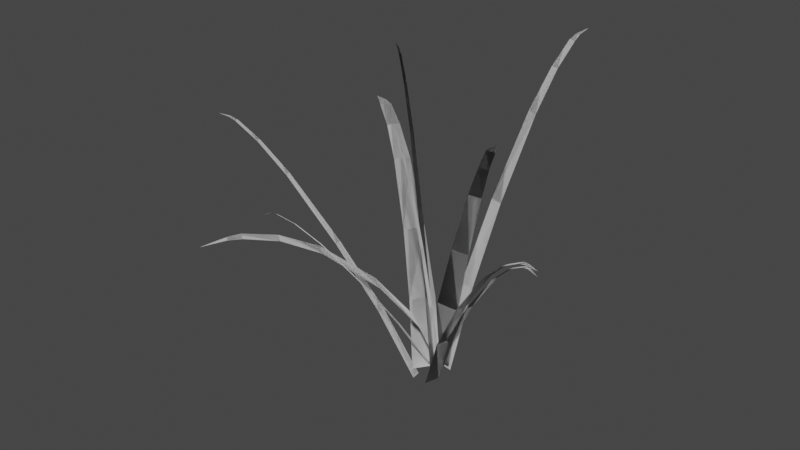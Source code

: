 # Source: grass.blend  (saved by Blender 3.5.10; exported with 4.5.12 LTS)
import bpy
from mathutils import Matrix  # noqa: F401  (used for matrix-valued properties, if any)

bpy.ops.wm.read_factory_settings(use_empty=True)
scene = bpy.context.scene
scene.name = 'Scene'

# ---- collections
col_collection = bpy.data.collections.new('Collection'); scene.collection.children.link(col_collection)

# ---- materials (node trees are filled in below, after node groups)
mat_material_002 = bpy.data.materials.new('Material.002')
mat_material_002.use_transparent_shadow = False
mat_material_001 = bpy.data.materials.new('Material.001')
mat_material_001.use_transparent_shadow = False

# ---- material node trees
mat_material_002.use_nodes = True; mat_material_002.node_tree.nodes.clear()
_N = mat_material_002.node_tree.nodes; _L = mat_material_002.node_tree.links
n0 = _N.new('ShaderNodeBsdfPrincipled'); n0.name = 'Principled BSDF'; n0.location = (10, 300)
n0.distribution = 'GGX'
n0.subsurface_method = 'RANDOM_WALK_SKIN'
n0.inputs[3].default_value = 1.45
n0.inputs[27].default_value = (0.0, 0.0, 0.0, 1.0)
n0.inputs[28].default_value = 1.0
n1 = _N.new('ShaderNodeOutputMaterial'); n1.name = 'Material Output'; n1.location = (300, 300)
_L.new(n0.outputs[0], n1.inputs[0])
n1.is_active_output = True
mat_material_001.use_nodes = True; mat_material_001.node_tree.nodes.clear()
_N = mat_material_001.node_tree.nodes; _L = mat_material_001.node_tree.links
n0 = _N.new('ShaderNodeBsdfPrincipled'); n0.name = 'Principled BSDF'; n0.location = (10, 300)
n0.distribution = 'GGX'
n0.subsurface_method = 'RANDOM_WALK_SKIN'
n0.inputs[3].default_value = 1.45
n0.inputs[27].default_value = (0.0, 0.0, 0.0, 1.0)
n0.inputs[28].default_value = 1.0
n1 = _N.new('ShaderNodeOutputMaterial'); n1.name = 'Material Output'; n1.location = (300, 300)
_L.new(n0.outputs[0], n1.inputs[0])
n1.is_active_output = True

# ---- world
world_world = bpy.data.worlds.new('World'); scene.world = world_world
world_world.use_nodes = True; world_world.node_tree.nodes.clear()
_N = world_world.node_tree.nodes; _L = world_world.node_tree.links
n0 = _N.new('ShaderNodeOutputWorld'); n0.name = 'World Output'; n0.location = (300, 300)
n1 = _N.new('ShaderNodeBackground'); n1.name = 'Background'; n1.location = (10, 300)
n1.inputs[0].default_value = (0.05088, 0.05088, 0.05088, 1.0)
_L.new(n1.outputs[0], n0.inputs[0])
n0.is_active_output = True
world_world.color = (0.0, 0.0, 0.0)
world_world.use_sun_shadow = False
world_world.sun_shadow_jitter_overblur = 0.0

# ---- meshes
me_plane_010 = bpy.data.meshes.new('Plane.010')
me_plane_010.from_pydata([(0.931, -0.3208, 1.344), (0.8328, -0.3075, 1.346), (0.8405, -0.2804, 1.346), (0.7918, -0.2584, 1.333), (0.6579, -0.2168, 1.252), (0.7798, -0.3007, 1.333), (0.644, -0.2659, 1.252), (0.4858, -0.2277, 1.096), (0.2539, -0.1719, 0.7579), (0.5032, -0.1664, 1.096), (0.2765, -0.09265, 0.7578), (0.1021, -0.03373, 0.4019), (-0.01209, 0.002454, 0.02561), (0.07444, -0.1311, 0.402), (-0.0419, -0.1025, 0.02571), (1.104, -0.6057, 1.499), (-0.1001, 0.07327, -0.004899), (-0.07464, 0.1284, 0.0008254), (0.3711, -0.224, 0.8408), (0.3904, -0.1824, 0.8451), (0.6808, -0.3623, 1.231), (0.6659, -0.3946, 1.228), (0.855, -0.4649, 1.406), (0.843, -0.4907, 1.403), (0.9889, -0.5383, 1.495), (0.9787, -0.5605, 1.492), (1.032, -0.5643, 1.507), (1.026, -0.5786, 1.505), (0.1132, -0.0681, 0.4312), (0.1368, -0.01698, 0.4365), (-0.1471, 0.79, 1.471), (-0.1774, 0.7513, 1.453), (-0.1233, 0.7455, 1.457), (-0.1092, 0.7189, 1.438), (-0.1025, 0.6431, 1.337), (-0.1936, 0.7279, 1.431), (-0.2005, 0.6536, 1.33), (-0.2095, 0.5565, 1.155), (-0.2168, 0.3937, 0.7964), (-0.0871, 0.5434, 1.165), (-0.05864, 0.3767, 0.8089), (-0.02741, 0.2302, 0.4466), (-0.003425, 0.1084, 0.07588), (-0.2216, 0.251, 0.4313), (-0.2129, 0.1308, 0.05935), (0.007941, -0.5198, 2.04), (0.004131, -0.4748, 2.011), (-0.003649, -0.4762, 2.011), (-0.01002, -0.4514, 1.979), (-0.02222, -0.3797, 1.832), (0.002119, -0.4491, 1.979), (-0.008113, -0.3771, 1.833), (-0.01953, -0.2871, 1.587), (-0.03654, -0.144, 1.089), (-0.03715, -0.2903, 1.587), (-0.05931, -0.1481, 1.089), (-0.07725, -0.02878, 0.5862), (-0.08871, 0.06385, 0.07876), (-0.0493, -0.02368, 0.5865), (-0.05857, 0.06934, 0.07915), (0.2093, 1.275, 2.239), (0.2066, 1.178, 2.219), (0.1783, 1.183, 2.22), (0.16, 1.131, 2.19), (0.1245, 0.9875, 2.033), (0.2041, 1.124, 2.187), (0.1757, 0.9789, 2.031), (0.1393, 0.804, 1.756), (0.07572, 0.5364, 1.184), (0.07534, 0.8147, 1.759), (-0.006944, 0.5502, 1.188), (-0.08142, 0.3368, 0.6038), (-0.1412, 0.1826, 0.002718), (0.02005, 0.3198, 0.5988), (-0.03177, 0.1643, -0.002718), (-1.748, -0.2831, 1.618), (-1.614, -0.2949, 1.635), (-1.616, -0.3076, 1.632), (-1.542, -0.3166, 1.622), (-1.337, -0.3174, 1.531), (-1.54, -0.2968, 1.627), (-1.335, -0.2943, 1.537), (-1.087, -0.2712, 1.353), (-0.7055, -0.202, 0.9364), (-1.09, -0.3, 1.346), (-0.7095, -0.2393, 0.927), (-0.3999, -0.1634, 0.4779), (-0.174, -0.06713, -0.006219), (-0.395, -0.1177, 0.4894), (-0.1687, -0.01786, 0.006219), (-0.1924, -1.345, 1.736), (-0.1881, -1.288, 1.727), (-0.1954, -1.288, 1.727), (-0.1963, -1.25, 1.706), (-0.1917, -1.118, 1.594), (-0.185, -1.25, 1.707), (-0.1785, -1.118, 1.595), (-0.1672, -0.929, 1.394), (-0.1445, -0.5842, 0.9702), (-0.1836, -0.9289, 1.393), (-0.1658, -0.5841, 0.9693), (-0.1475, -0.2606, 0.5311), (-0.1272, 0.03777, 0.07654), (-0.1214, -0.2607, 0.5322), (-0.09912, 0.03762, 0.07776), (-0.6438, 0.3077, 2.206), (-0.6034, 0.2824, 2.173), (-0.5987, 0.2924, 2.173), (-0.573, 0.2836, 2.136), (-0.5032, 0.2517, 1.971), (-0.5804, 0.268, 2.136), (-0.5117, 0.2337, 1.971), (-0.4266, 0.1901, 1.694), (-0.2911, 0.1208, 1.134), (-0.4159, 0.2126, 1.694), (-0.2773, 0.15, 1.134), (-0.1608, 0.09784, 0.5695), (-0.07135, 0.05611, -3.82e-05), (-0.1778, 0.06204, 0.5696), (-0.08962, 0.01749, 3.819e-05), (-0.963, -1.183, 1.205), (-0.8827, -1.031, 1.242), (-0.843, -1.06, 1.243), (-0.7789, -0.9957, 1.248), (-0.6374, -0.8132, 1.207), (-0.8408, -0.9505, 1.247), (-0.7093, -0.7606, 1.206), (-0.5645, -0.5453, 1.09), (-0.3611, -0.2432, 0.7963), (-0.4748, -0.6109, 1.091), (-0.2451, -0.328, 0.7974), (-0.07228, -0.1233, 0.4643), (0.02598, -0.005254, 0.08521), (-0.2146, -0.01921, 0.4631), (-0.1276, 0.107, 0.08385), (-1.22, 0.7809, 1.567), (-1.101, 0.7446, 1.575), (-1.127, 0.6984, 1.58), (-1.077, 0.6519, 1.57), (-0.9285, 0.5516, 1.483), (-1.036, 0.7239, 1.564), (-0.8808, 0.6353, 1.476), (-0.6981, 0.5292, 1.3), (-0.4298, 0.3612, 0.9087), (-0.7577, 0.4246, 1.31), (-0.5068, 0.226, 0.921), (-0.3146, 0.05846, 0.5069), (-0.1865, -0.06357, 0.06206), (-0.2201, 0.2244, 0.4918), (-0.08462, 0.1154, 0.04579), (0.931, -0.3208, 1.344), (0.8328, -0.3075, 1.346), (0.8405, -0.2804, 1.346), (0.7918, -0.2584, 1.333), (0.6579, -0.2168, 1.252), (0.7798, -0.3007, 1.333), (0.644, -0.2659, 1.252), (0.4858, -0.2277, 1.096), (0.2539, -0.1719, 0.7579), (0.5032, -0.1664, 1.096), (0.2765, -0.09265, 0.7578), (0.1021, -0.03373, 0.4019), (-0.01209, 0.002454, 0.02561), (0.07444, -0.1311, 0.402), (-0.0419, -0.1025, 0.02571), (1.104, -0.6057, 1.499), (-0.1001, 0.07327, -0.004899), (-0.07464, 0.1284, 0.0008254), (0.3711, -0.224, 0.8408), (0.3904, -0.1824, 0.8451), (0.6808, -0.3623, 1.231), (0.6659, -0.3946, 1.228), (0.855, -0.4649, 1.406), (0.843, -0.4907, 1.403), (0.9889, -0.5383, 1.495), (0.9787, -0.5605, 1.492), (1.032, -0.5643, 1.507), (1.026, -0.5786, 1.505), (0.1132, -0.0681, 0.4312), (0.1368, -0.01698, 0.4365), (-0.1471, 0.79, 1.471), (-0.1774, 0.7513, 1.453), (-0.1233, 0.7455, 1.457), (-0.1092, 0.7189, 1.438), (-0.1025, 0.6431, 1.337), (-0.1936, 0.7279, 1.431), (-0.2005, 0.6536, 1.33), (-0.2095, 0.5565, 1.155), (-0.2168, 0.3937, 0.7964), (-0.0871, 0.5434, 1.165), (-0.05864, 0.3767, 0.8089), (-0.02741, 0.2302, 0.4466), (-0.003425, 0.1084, 0.07588), (-0.2216, 0.251, 0.4313), (-0.2129, 0.1308, 0.05935), (0.007941, -0.5198, 2.04), (0.004131, -0.4748, 2.011), (-0.003649, -0.4762, 2.011), (-0.01002, -0.4514, 1.979), (-0.02222, -0.3797, 1.832), (0.002119, -0.4491, 1.979), (-0.008113, -0.3771, 1.833), (-0.01953, -0.2871, 1.587), (-0.03654, -0.144, 1.089), (-0.03715, -0.2903, 1.587), (-0.05931, -0.1481, 1.089), (-0.07725, -0.02878, 0.5862), (-0.08871, 0.06385, 0.07876), (-0.0493, -0.02368, 0.5865), (-0.05857, 0.06934, 0.07915), (0.2093, 1.275, 2.239), (0.2066, 1.178, 2.219), (0.1783, 1.183, 2.22), (0.16, 1.131, 2.19), (0.1245, 0.9875, 2.033), (0.2041, 1.124, 2.187), (0.1757, 0.9789, 2.031), (0.1393, 0.804, 1.756), (0.07572, 0.5364, 1.184), (0.07534, 0.8147, 1.759), (-0.006944, 0.5502, 1.188), (-0.08142, 0.3368, 0.6038), (-0.1412, 0.1826, 0.002718), (0.02005, 0.3198, 0.5988), (-0.03177, 0.1643, -0.002718), (-1.748, -0.2831, 1.618), (-1.614, -0.2949, 1.635), (-1.616, -0.3076, 1.632), (-1.542, -0.3166, 1.622), (-1.337, -0.3174, 1.531), (-1.54, -0.2968, 1.627), (-1.335, -0.2943, 1.537), (-1.087, -0.2712, 1.353), (-0.7055, -0.202, 0.9364), (-1.09, -0.3, 1.346), (-0.7095, -0.2393, 0.927), (-0.3999, -0.1634, 0.4779), (-0.174, -0.06713, -0.006219), (-0.395, -0.1177, 0.4894), (-0.1687, -0.01786, 0.006219), (-0.1924, -1.345, 1.736), (-0.1881, -1.288, 1.727), (-0.1954, -1.288, 1.727), (-0.1963, -1.25, 1.706), (-0.1917, -1.118, 1.594), (-0.185, -1.25, 1.707), (-0.1785, -1.118, 1.595), (-0.1672, -0.929, 1.394), (-0.1445, -0.5842, 0.9702), (-0.1836, -0.9289, 1.393), (-0.1658, -0.5841, 0.9693), (-0.1475, -0.2606, 0.5311), (-0.1272, 0.03777, 0.07654), (-0.1214, -0.2607, 0.5322), (-0.09912, 0.03762, 0.07776), (-0.6438, 0.3077, 2.206), (-0.6034, 0.2824, 2.173), (-0.5987, 0.2924, 2.173), (-0.573, 0.2836, 2.136), (-0.5032, 0.2517, 1.971), (-0.5804, 0.268, 2.136), (-0.5117, 0.2337, 1.971), (-0.4266, 0.1901, 1.694), (-0.2911, 0.1208, 1.134), (-0.4159, 0.2126, 1.694), (-0.2773, 0.15, 1.134), (-0.1608, 0.09784, 0.5695), (-0.07135, 0.05611, -3.82e-05), (-0.1778, 0.06204, 0.5696), (-0.08962, 0.01749, 3.819e-05), (-0.963, -1.183, 1.205), (-0.8827, -1.031, 1.242), (-0.843, -1.06, 1.243), (-0.7789, -0.9957, 1.248), (-0.6374, -0.8132, 1.207), (-0.8408, -0.9505, 1.247), (-0.7093, -0.7606, 1.206), (-0.5645, -0.5453, 1.09), (-0.3611, -0.2432, 0.7963), (-0.4748, -0.6109, 1.091), (-0.2451, -0.328, 0.7974), (-0.07228, -0.1233, 0.4643), (0.02598, -0.005254, 0.08521), (-0.2146, -0.01921, 0.4631), (-0.1276, 0.107, 0.08385), (-1.22, 0.7809, 1.567), (-1.101, 0.7446, 1.575), (-1.127, 0.6984, 1.58), (-1.077, 0.6519, 1.57), (-0.9285, 0.5516, 1.483), (-1.036, 0.7239, 1.564), (-0.8808, 0.6353, 1.476), (-0.6981, 0.5292, 1.3), (-0.4298, 0.3612, 0.9087), (-0.7577, 0.4246, 1.31), (-0.5068, 0.226, 0.921), (-0.3146, 0.05846, 0.5069), (-0.1865, -0.06357, 0.06206), (-0.2201, 0.2244, 0.4918), (-0.08462, 0.1154, 0.04579)], [], [(0, 1, 2), (1, 5, 3, 2), (5, 6, 4, 3), (6, 7, 9, 4), (7, 8, 10, 9), (8, 13, 11, 10), (13, 14, 12, 11), (28, 16, 17, 29), (21, 18, 19, 20), (23, 21, 20, 22), (25, 23, 22, 24), (27, 25, 24, 26), (15, 27, 26), (18, 28, 29, 19), (30, 31, 32), (31, 35, 33, 32), (35, 36, 34, 33), (36, 37, 39, 34), (37, 38, 40, 39), (38, 43, 41, 40), (43, 44, 42, 41), (45, 46, 47), (46, 50, 48, 47), (50, 51, 49, 48), (51, 52, 54, 49), (52, 53, 55, 54), (53, 58, 56, 55), (58, 59, 57, 56), (60, 61, 62), (61, 65, 63, 62), (65, 66, 64, 63), (66, 67, 69, 64), (67, 68, 70, 69), (68, 73, 71, 70), (73, 74, 72, 71), (75, 76, 77), (76, 80, 78, 77), (80, 81, 79, 78), (81, 82, 84, 79), (82, 83, 85, 84), (83, 88, 86, 85), (88, 89, 87, 86), (90, 91, 92), (91, 95, 93, 92), (95, 96, 94, 93), (96, 97, 99, 94), (97, 98, 100, 99), (98, 103, 101, 100), (103, 104, 102, 101), (105, 106, 107), (106, 110, 108, 107), (110, 111, 109, 108), (111, 112, 114, 109), (112, 113, 115, 114), (113, 118, 116, 115), (118, 119, 117, 116), (120, 121, 122), (121, 125, 123, 122), (125, 126, 124, 123), (126, 127, 129, 124), (127, 128, 130, 129), (128, 133, 131, 130), (133, 134, 132, 131), (135, 136, 137), (136, 140, 138, 137), (140, 141, 139, 138), (141, 142, 144, 139), (142, 143, 145, 144), (143, 148, 146, 145), (148, 149, 147, 146), (150, 152, 151), (151, 152, 153, 155), (155, 153, 154, 156), (156, 154, 159, 157), (157, 159, 160, 158), (158, 160, 161, 163), (163, 161, 162, 164), (178, 179, 167, 166), (171, 170, 169, 168), (173, 172, 170, 171), (175, 174, 172, 173), (177, 176, 174, 175), (165, 176, 177), (168, 169, 179, 178), (180, 182, 181), (181, 182, 183, 185), (185, 183, 184, 186), (186, 184, 189, 187), (187, 189, 190, 188), (188, 190, 191, 193), (193, 191, 192, 194), (195, 197, 196), (196, 197, 198, 200), (200, 198, 199, 201), (201, 199, 204, 202), (202, 204, 205, 203), (203, 205, 206, 208), (208, 206, 207, 209), (210, 212, 211), (211, 212, 213, 215), (215, 213, 214, 216), (216, 214, 219, 217), (217, 219, 220, 218), (218, 220, 221, 223), (223, 221, 222, 224), (225, 227, 226), (226, 227, 228, 230), (230, 228, 229, 231), (231, 229, 234, 232), (232, 234, 235, 233), (233, 235, 236, 238), (238, 236, 237, 239), (240, 242, 241), (241, 242, 243, 245), (245, 243, 244, 246), (246, 244, 249, 247), (247, 249, 250, 248), (248, 250, 251, 253), (253, 251, 252, 254), (255, 257, 256), (256, 257, 258, 260), (260, 258, 259, 261), (261, 259, 264, 262), (262, 264, 265, 263), (263, 265, 266, 268), (268, 266, 267, 269), (270, 272, 271), (271, 272, 273, 275), (275, 273, 274, 276), (276, 274, 279, 277), (277, 279, 280, 278), (278, 280, 281, 283), (283, 281, 282, 284), (285, 287, 286), (286, 287, 288, 290), (290, 288, 289, 291), (291, 289, 294, 292), (292, 294, 295, 293), (293, 295, 296, 298), (298, 296, 297, 299)])
me_plane_010.polygons.foreach_set('use_smooth', [True] * 140)
me_plane_010.polygons.foreach_set('material_index', [0, 0, 0, 0, 0, 0, 0, 0, 0, 0, 0, 0, 0, 0, 0, 0, 0, 0, 0, 0, 0, 0, 0, 0, 0, 0, 0, 0, 0, 0, 0, 0, 0, 0, 0, 0, 0, 0, 0, 0, 0, 0, 0, 0, 0, 0, 0, 0, 0, 0, 0, 0, 0, 0, 0, 0, 0, 0, 0, 0, 0, 0, 0, 0, 0, 0, 0, 0, 0, 0, 1, 1, 1, 1, 1, 1, 1, 1, 1, 1, 1, 1, 1, 1, 1, 1, 1, 1, 1, 1, 1, 1, 1, 1, 1, 1, 1, 1, 1, 1, 1, 1, 1, 1, 1, 1, 1, 1, 1, 1, 1, 1, 1, 1, 1, 1, 1, 1, 1, 1, 1, 1, 1, 1, 1, 1, 1, 1, 1, 1, 1, 1, 1, 1, 1, 1, 1, 1, 1, 1])
_uv = me_plane_010.uv_layers.new(name='UVMap')
_uv.uv.foreach_set('vector', [0.02498, 0.0, 0.03143, 0.02464, 0.01853, 0.02464, 0.03143, 0.02464, 0.03504, 0.04422, 0.01492, 0.04422, 0.01853, 0.02464, 0.03504, 0.04422, 0.03667, 0.1228, 0.01329, 0.1228, 0.01492, 0.04422, 0.03667, 0.1228, 0.03958, 0.2493, 0.01038, 0.2493, 0.01329, 0.1228, 0.03958, 0.2493, 0.04385, 0.5001, 0.006112, 0.5001, 0.01038, 0.2493, 0.04385, 0.5001, 0.04814, 0.7502, 0.001819, 0.7502, 0.006112, 0.5001, 0.04814, 0.7502, 0.04996, 1.0, 0.0, 1.0, 0.001819, 0.7502, 0.04814, 0.7502, 0.04996, 1.0, 0.0, 1.0, 0.001819, 0.7502, 0.03958, 0.2493, 0.04385, 0.5001, 0.006112, 0.5001, 0.01038, 0.2493, 0.03667, 0.1228, 0.03958, 0.2493, 0.01038, 0.2493, 0.01329, 0.1228, 0.03504, 0.04422, 0.03667, 0.1228, 0.01329, 0.1228, 0.01492, 0.04422, 0.03143, 0.02464, 0.03504, 0.04422, 0.01492, 0.04422, 0.01853, 0.02464, 0.02498, 0.0, 0.03143, 0.02464, 0.01853, 0.02464, 0.04385, 0.5001, 0.04814, 0.7502, 0.001819, 0.7502, 0.006112, 0.5001, 0.02498, 0.0, 0.03143, 0.02464, 0.01853, 0.02464, 0.03143, 0.02464, 0.03504, 0.04422, 0.01492, 0.04422, 0.01853, 0.02464, 0.03504, 0.04422, 0.03667, 0.1228, 0.01329, 0.1228, 0.01492, 0.04422, 0.03667, 0.1228, 0.03958, 0.2493, 0.01038, 0.2493, 0.01329, 0.1228, 0.03958, 0.2493, 0.04385, 0.5001, 0.006112, 0.5001, 0.01038, 0.2493, 0.04385, 0.5001, 0.04814, 0.7502, 0.001819, 0.7502, 0.006112, 0.5001, 0.04814, 0.7502, 0.04996, 1.0, 0.0, 1.0, 0.001819, 0.7502, 0.02498, 0.0, 0.03143, 0.02464, 0.01853, 0.02464, 0.03143, 0.02464, 0.03504, 0.04422, 0.01492, 0.04422, 0.01853, 0.02464, 0.03504, 0.04422, 0.03667, 0.1228, 0.01329, 0.1228, 0.01492, 0.04422, 0.03667, 0.1228, 0.03958, 0.2493, 0.01038, 0.2493, 0.01329, 0.1228, 0.03958, 0.2493, 0.04385, 0.5001, 0.006112, 0.5001, 0.01038, 0.2493, 0.04385, 0.5001, 0.04814, 0.7502, 0.001819, 0.7502, 0.006112, 0.5001, 0.04814, 0.7502, 0.04996, 1.0, 0.0, 1.0, 0.001819, 0.7502, 0.02498, 0.0, 0.03143, 0.02464, 0.01853, 0.02464, 0.03143, 0.02464, 0.03504, 0.04422, 0.01492, 0.04422, 0.01853, 0.02464, 0.03504, 0.04422, 0.03667, 0.1228, 0.01329, 0.1228, 0.01492, 0.04422, 0.03667, 0.1228, 0.03958, 0.2493, 0.01038, 0.2493, 0.01329, 0.1228, 0.03958, 0.2493, 0.04385, 0.5001, 0.006112, 0.5001, 0.01038, 0.2493, 0.04385, 0.5001, 0.04814, 0.7502, 0.001819, 0.7502, 0.006112, 0.5001, 0.04814, 0.7502, 0.04996, 1.0, 0.0, 1.0, 0.001819, 0.7502, 0.02498, 0.0, 0.03143, 0.02464, 0.01853, 0.02464, 0.03143, 0.02464, 0.03504, 0.04422, 0.01492, 0.04422, 0.01853, 0.02464, 0.03504, 0.04422, 0.03667, 0.1228, 0.01329, 0.1228, 0.01492, 0.04422, 0.03667, 0.1228, 0.03958, 0.2493, 0.01038, 0.2493, 0.01329, 0.1228, 0.03958, 0.2493, 0.04385, 0.5001, 0.006112, 0.5001, 0.01038, 0.2493, 0.04385, 0.5001, 0.04814, 0.7502, 0.001819, 0.7502, 0.006112, 0.5001, 0.04814, 0.7502, 0.04996, 1.0, 0.0, 1.0, 0.001819, 0.7502, 0.02498, 0.0, 0.03143, 0.02464, 0.01853, 0.02464, 0.03143, 0.02464, 0.03504, 0.04422, 0.01492, 0.04422, 0.01853, 0.02464, 0.03504, 0.04422, 0.03667, 0.1228, 0.01329, 0.1228, 0.01492, 0.04422, 0.03667, 0.1228, 0.03958, 0.2493, 0.01038, 0.2493, 0.01329, 0.1228, 0.03958, 0.2493, 0.04385, 0.5001, 0.006112, 0.5001, 0.01038, 0.2493, 0.04385, 0.5001, 0.04814, 0.7502, 0.001819, 0.7502, 0.006112, 0.5001, 0.04814, 0.7502, 0.04996, 1.0, 0.0, 1.0, 0.001819, 0.7502, 0.02498, 0.0, 0.03143, 0.02464, 0.01853, 0.02464, 0.03143, 0.02464, 0.03504, 0.04422, 0.01492, 0.04422, 0.01853, 0.02464, 0.03504, 0.04422, 0.03667, 0.1228, 0.01329, 0.1228, 0.01492, 0.04422, 0.03667, 0.1228, 0.03958, 0.2493, 0.01038, 0.2493, 0.01329, 0.1228, 0.03958, 0.2493, 0.04385, 0.5001, 0.006112, 0.5001, 0.01038, 0.2493, 0.04385, 0.5001, 0.04814, 0.7502, 0.001819, 0.7502, 0.006112, 0.5001, 0.04814, 0.7502, 0.04996, 1.0, 0.0, 1.0, 0.001819, 0.7502, 0.02498, 0.0, 0.03143, 0.02464, 0.01853, 0.02464, 0.03143, 0.02464, 0.03504, 0.04422, 0.01492, 0.04422, 0.01853, 0.02464, 0.03504, 0.04422, 0.03667, 0.1228, 0.01329, 0.1228, 0.01492, 0.04422, 0.03667, 0.1228, 0.03958, 0.2493, 0.01038, 0.2493, 0.01329, 0.1228, 0.03958, 0.2493, 0.04385, 0.5001, 0.006112, 0.5001, 0.01038, 0.2493, 0.04385, 0.5001, 0.04814, 0.7502, 0.001819, 0.7502, 0.006112, 0.5001, 0.04814, 0.7502, 0.04996, 1.0, 0.0, 1.0, 0.001819, 0.7502, 0.02498, 0.0, 0.03143, 0.02464, 0.01853, 0.02464, 0.03143, 0.02464, 0.03504, 0.04422, 0.01492, 0.04422, 0.01853, 0.02464, 0.03504, 0.04422, 0.03667, 0.1228, 0.01329, 0.1228, 0.01492, 0.04422, 0.03667, 0.1228, 0.03958, 0.2493, 0.01038, 0.2493, 0.01329, 0.1228, 0.03958, 0.2493, 0.04385, 0.5001, 0.006112, 0.5001, 0.01038, 0.2493, 0.04385, 0.5001, 0.04814, 0.7502, 0.001819, 0.7502, 0.006112, 0.5001, 0.04814, 0.7502, 0.04996, 1.0, 0.0, 1.0, 0.001819, 0.7502, 0.02498, 0.0, 0.01853, 0.02464, 0.03143, 0.02464, 0.03143, 0.02464, 0.01853, 0.02464, 0.01492, 0.04422, 0.03504, 0.04422, 0.03504, 0.04422, 0.01492, 0.04422, 0.01329, 0.1228, 0.03667, 0.1228, 0.03667, 0.1228, 0.01329, 0.1228, 0.01038, 0.2493, 0.03958, 0.2493, 0.03958, 0.2493, 0.01038, 0.2493, 0.006112, 0.5001, 0.04385, 0.5001, 0.04385, 0.5001, 0.006112, 0.5001, 0.001819, 0.7502, 0.04814, 0.7502, 0.04814, 0.7502, 0.001819, 0.7502, 0.0, 1.0, 0.04996, 1.0, 0.04814, 0.7502, 0.001819, 0.7502, 0.0, 1.0, 0.04996, 1.0, 0.03958, 0.2493, 0.01038, 0.2493, 0.006112, 0.5001, 0.04385, 0.5001, 0.03667, 0.1228, 0.01329, 0.1228, 0.01038, 0.2493, 0.03958, 0.2493, 0.03504, 0.04422, 0.01492, 0.04422, 0.01329, 0.1228, 0.03667, 0.1228, 0.03143, 0.02464, 0.01853, 0.02464, 0.01492, 0.04422, 0.03504, 0.04422, 0.02498, 0.0, 0.01853, 0.02464, 0.03143, 0.02464, 0.04385, 0.5001, 0.006112, 0.5001, 0.001819, 0.7502, 0.04814, 0.7502, 0.02498, 0.0, 0.01853, 0.02464, 0.03143, 0.02464, 0.03143, 0.02464, 0.01853, 0.02464, 0.01492, 0.04422, 0.03504, 0.04422, 0.03504, 0.04422, 0.01492, 0.04422, 0.01329, 0.1228, 0.03667, 0.1228, 0.03667, 0.1228, 0.01329, 0.1228, 0.01038, 0.2493, 0.03958, 0.2493, 0.03958, 0.2493, 0.01038, 0.2493, 0.006112, 0.5001, 0.04385, 0.5001, 0.04385, 0.5001, 0.006112, 0.5001, 0.001819, 0.7502, 0.04814, 0.7502, 0.04814, 0.7502, 0.001819, 0.7502, 0.0, 1.0, 0.04996, 1.0, 0.02498, 0.0, 0.01853, 0.02464, 0.03143, 0.02464, 0.03143, 0.02464, 0.01853, 0.02464, 0.01492, 0.04422, 0.03504, 0.04422, 0.03504, 0.04422, 0.01492, 0.04422, 0.01329, 0.1228, 0.03667, 0.1228, 0.03667, 0.1228, 0.01329, 0.1228, 0.01038, 0.2493, 0.03958, 0.2493, 0.03958, 0.2493, 0.01038, 0.2493, 0.006112, 0.5001, 0.04385, 0.5001, 0.04385, 0.5001, 0.006112, 0.5001, 0.001819, 0.7502, 0.04814, 0.7502, 0.04814, 0.7502, 0.001819, 0.7502, 0.0, 1.0, 0.04996, 1.0, 0.02498, 0.0, 0.01853, 0.02464, 0.03143, 0.02464, 0.03143, 0.02464, 0.01853, 0.02464, 0.01492, 0.04422, 0.03504, 0.04422, 0.03504, 0.04422, 0.01492, 0.04422, 0.01329, 0.1228, 0.03667, 0.1228, 0.03667, 0.1228, 0.01329, 0.1228, 0.01038, 0.2493, 0.03958, 0.2493, 0.03958, 0.2493, 0.01038, 0.2493, 0.006112, 0.5001, 0.04385, 0.5001, 0.04385, 0.5001, 0.006112, 0.5001, 0.001819, 0.7502, 0.04814, 0.7502, 0.04814, 0.7502, 0.001819, 0.7502, 0.0, 1.0, 0.04996, 1.0, 0.02498, 0.0, 0.01853, 0.02464, 0.03143, 0.02464, 0.03143, 0.02464, 0.01853, 0.02464, 0.01492, 0.04422, 0.03504, 0.04422, 0.03504, 0.04422, 0.01492, 0.04422, 0.01329, 0.1228, 0.03667, 0.1228, 0.03667, 0.1228, 0.01329, 0.1228, 0.01038, 0.2493, 0.03958, 0.2493, 0.03958, 0.2493, 0.01038, 0.2493, 0.006112, 0.5001, 0.04385, 0.5001, 0.04385, 0.5001, 0.006112, 0.5001, 0.001819, 0.7502, 0.04814, 0.7502, 0.04814, 0.7502, 0.001819, 0.7502, 0.0, 1.0, 0.04996, 1.0, 0.02498, 0.0, 0.01853, 0.02464, 0.03143, 0.02464, 0.03143, 0.02464, 0.01853, 0.02464, 0.01492, 0.04422, 0.03504, 0.04422, 0.03504, 0.04422, 0.01492, 0.04422, 0.01329, 0.1228, 0.03667, 0.1228, 0.03667, 0.1228, 0.01329, 0.1228, 0.01038, 0.2493, 0.03958, 0.2493, 0.03958, 0.2493, 0.01038, 0.2493, 0.006112, 0.5001, 0.04385, 0.5001, 0.04385, 0.5001, 0.006112, 0.5001, 0.001819, 0.7502, 0.04814, 0.7502, 0.04814, 0.7502, 0.001819, 0.7502, 0.0, 1.0, 0.04996, 1.0, 0.02498, 0.0, 0.01853, 0.02464, 0.03143, 0.02464, 0.03143, 0.02464, 0.01853, 0.02464, 0.01492, 0.04422, 0.03504, 0.04422, 0.03504, 0.04422, 0.01492, 0.04422, 0.01329, 0.1228, 0.03667, 0.1228, 0.03667, 0.1228, 0.01329, 0.1228, 0.01038, 0.2493, 0.03958, 0.2493, 0.03958, 0.2493, 0.01038, 0.2493, 0.006112, 0.5001, 0.04385, 0.5001, 0.04385, 0.5001, 0.006112, 0.5001, 0.001819, 0.7502, 0.04814, 0.7502, 0.04814, 0.7502, 0.001819, 0.7502, 0.0, 1.0, 0.04996, 1.0, 0.02498, 0.0, 0.01853, 0.02464, 0.03143, 0.02464, 0.03143, 0.02464, 0.01853, 0.02464, 0.01492, 0.04422, 0.03504, 0.04422, 0.03504, 0.04422, 0.01492, 0.04422, 0.01329, 0.1228, 0.03667, 0.1228, 0.03667, 0.1228, 0.01329, 0.1228, 0.01038, 0.2493, 0.03958, 0.2493, 0.03958, 0.2493, 0.01038, 0.2493, 0.006112, 0.5001, 0.04385, 0.5001, 0.04385, 0.5001, 0.006112, 0.5001, 0.001819, 0.7502, 0.04814, 0.7502, 0.04814, 0.7502, 0.001819, 0.7502, 0.0, 1.0, 0.04996, 1.0, 0.02498, 0.0, 0.01853, 0.02464, 0.03143, 0.02464, 0.03143, 0.02464, 0.01853, 0.02464, 0.01492, 0.04422, 0.03504, 0.04422, 0.03504, 0.04422, 0.01492, 0.04422, 0.01329, 0.1228, 0.03667, 0.1228, 0.03667, 0.1228, 0.01329, 0.1228, 0.01038, 0.2493, 0.03958, 0.2493, 0.03958, 0.2493, 0.01038, 0.2493, 0.006112, 0.5001, 0.04385, 0.5001, 0.04385, 0.5001, 0.006112, 0.5001, 0.001819, 0.7502, 0.04814, 0.7502, 0.04814, 0.7502, 0.001819, 0.7502, 0.0, 1.0, 0.04996, 1.0])
me_plane_010.materials.append(mat_material_002)
me_plane_010.materials.append(mat_material_001)
me_plane_010.update()
me_plane_010.normals_split_custom_set([tuple(v) for v in zip(*[iter([3.572e-05, -8.131e-06, 1.0, -7.601e-05, 4.435e-05, 1.0, -7.969e-05, 2.947e-05, 1.0, -7.601e-05, 4.435e-05, 1.0, -1.104e-05, 5.292e-06, 1.0, -1.575e-05, -1.213e-05, 1.0, -7.969e-05, 2.947e-05, 1.0, -1.104e-05, 5.292e-06, 1.0, -8.227e-05, 5.057e-05, 1.0, -8.233e-05, 4.643e-05, 1.0, -1.575e-05, -1.213e-05, 1.0, -8.227e-05, 5.057e-05, 1.0, -4.407e-05, 2.937e-05, 1.0, -4.542e-05, 2.77e-05, 1.0, -8.233e-05, 4.643e-05, 1.0, -4.407e-05, 2.937e-05, 1.0, -0.000103, -1.731e-05, 1.0, -9.545e-05, 9.656e-06, 1.0, -4.542e-05, 2.77e-05, 1.0, -0.000103, -1.731e-05, 1.0, -5.627e-05, 4.082e-05, 1.0, -5.378e-05, 4.951e-05, 1.0, -9.545e-05, 9.656e-06, 1.0, -5.627e-05, 4.082e-05, 1.0, -4.479e-05, -6.491e-05, 1.0, -0.002406, -0.008329, 1.0, -5.378e-05, 4.951e-05, 1.0, -1.467e-05, 8.27e-06, 1.0, -2.98e-06, 6.169e-06, 1.0, 1.334e-05, 4.71e-05, 1.0, -1.195e-05, 1.518e-05, 1.0, 5.104e-06, 3.701e-05, 1.0, -2.758e-05, 4.001e-06, 1.0, -3.372e-05, -1.046e-05, 1.0, -1.375e-06, 1.788e-05, 1.0, -3.365e-05, 7.956e-05, 1.0, 5.104e-06, 3.701e-05, 1.0, -1.375e-06, 1.788e-05, 1.0, -4.748e-05, 3.021e-05, 1.0, -5.142e-05, 1.865e-05, 1.0, -3.365e-05, 7.956e-05, 1.0, -4.748e-05, 3.021e-05, 1.0, -5.227e-05, 2.708e-05, 1.0, -1.187e-05, 6.154e-06, 1.0, -5.142e-05, 1.865e-05, 1.0, -5.227e-05, 2.708e-05, 1.0, -8.281e-06, 5.364e-07, 1.0, -2.801e-06, -6.571e-05, 1.0, -1.187e-05, 6.154e-06, 1.0, -8.281e-06, 5.364e-07, 1.0, -2.758e-05, 4.001e-06, 1.0, -1.467e-05, 8.27e-06, 1.0, -1.195e-05, 1.518e-05, 1.0, -3.372e-05, -1.046e-05, 1.0, 2.307e-05, -4.011e-05, 1.0, -3.655e-05, -8.672e-06, 1.0, 2.232e-05, -2.281e-05, 1.0, -3.655e-05, -8.672e-06, 1.0, -2.686e-05, -9.42e-06, 1.0, 7.451e-07, -1.449e-05, 1.0, 2.232e-05, -2.281e-05, 1.0, -2.686e-05, -9.42e-06, 1.0, 2.613e-05, -3.507e-05, 1.0, -1.094e-05, -2.888e-05, 1.0, 7.451e-07, -1.449e-05, 1.0, 2.613e-05, -3.507e-05, 1.0, 1.762e-05, -1.098e-05, 1.0, -3.354e-05, -3.742e-06, 1.0, -1.094e-05, -2.888e-05, 1.0, 1.762e-05, -1.098e-05, 1.0, 2.838e-05, -2.676e-05, 1.0, -1.445e-05, -2.077e-05, 1.0, -3.354e-05, -3.742e-06, 1.0, 2.838e-05, -2.676e-05, 1.0, -5.104e-06, -2.694e-05, 1.0, -5.379e-06, -2.688e-05, 1.0, -1.445e-05, -2.077e-05, 1.0, -5.104e-06, -2.694e-05, 1.0, -1.867e-05, 5.484e-06, 1.0, -3.362e-05, 7.145e-06, 1.0, -5.379e-06, -2.688e-05, 1.0, -5.919e-06, 3.581e-06, 1.0, -5.662e-07, 2.811e-05, 1.0, -1.389e-05, 2.652e-05, 1.0, -5.662e-07, 2.811e-05, 1.0, -2.139e-05, 5.924e-06, 1.0, -9.406e-06, 1.52e-06, 1.0, -1.389e-05, 2.652e-05, 1.0, -2.139e-05, 5.924e-06, 1.0, -6.103e-05, -9.47e-06, 1.0, -0.006973, -0.0013, 1.0, -9.406e-06, 1.52e-06, 1.0, -6.103e-05, -9.47e-06, 1.0, -5.927e-06, 2.99e-05, 1.0, -0.006151, -0.00111, 1.0, -0.006973, -0.0013, 1.0, -5.927e-06, 2.99e-05, 1.0, -4.746e-05, 7.044e-06, 1.0, -0.007721, -0.001411, 1.0, -0.006151, -0.00111, 1.0, -4.746e-05, 7.044e-06, 1.0, -8.284e-05, 4.185e-06, 1.0, -0.007618, -0.001385, 1.0, -0.007721, -0.001411, 1.0, -8.284e-05, 4.185e-06, 1.0, 4.349e-06, 4.053e-06, 1.0, -0.01043, -0.001914, 0.9999, -0.007618, -0.001385, 1.0, -4.821e-06, -3.979e-05, 1.0, 2.491e-05, 5.428e-05, 1.0, -1.613e-05, -9.161e-05, 1.0, 2.491e-05, 5.428e-05, 1.0, 1.619e-05, -6.836e-05, 1.0, 1.592e-05, -6.841e-05, 1.0, -1.613e-05, -9.161e-05, 1.0, 1.619e-05, -6.836e-05, 1.0, -5.831e-05, -4.483e-05, 1.0, -3.893e-05, -4.884e-05, 1.0, 1.592e-05, -6.841e-05, 1.0, -5.831e-05, -4.483e-05, 1.0, 2.559e-05, -4.602e-05, 1.0, 1.66e-05, -4.312e-05, 1.0, -3.893e-05, -4.884e-05, 1.0, 2.559e-05, -4.602e-05, 1.0, 0.0003482, -1.11e-05, 1.0, -3.259e-05, 4.355e-05, 1.0, 1.66e-05, -4.312e-05, 1.0, 0.0003482, -1.11e-05, 1.0, 3.445e-05, -6.441e-05, 1.0, -4.155e-05, -5.246e-05, 1.0, -3.259e-05, 4.355e-05, 1.0, 3.445e-05, -6.441e-05, 1.0, -1.305e-05, -3.748e-05, 1.0, -8.33e-06, -3.82e-05, 1.0, -4.155e-05, -5.246e-05, 1.0, -1.14e-05, 2.98e-08, 1.0, 7.977e-05, 4.084e-05, 1.0, -1.49e-07, 4.21e-05, 1.0, 7.977e-05, 4.084e-05, 1.0, 5.19e-05, -1.833e-05, 1.0, 3.185e-05, -3.219e-05, 1.0, -1.49e-07, 4.21e-05, 1.0, 5.19e-05, -1.833e-05, 1.0, 4.416e-05, -4.035e-05, 1.0, 5.493e-05, -2.681e-05, 1.0, 3.185e-05, -3.219e-05, 1.0, 4.416e-05, -4.035e-05, 1.0, -1.325e-05, -5.297e-05, 1.0, -6.273e-06, -2.737e-05, 1.0, 5.493e-05, -2.681e-05, 1.0, -1.325e-05, -5.297e-05, 1.0, -1.078e-06, -2.526e-05, 1.0, 3.774e-06, -1.174e-05, 1.0, -6.273e-06, -2.737e-05, 1.0, -1.078e-06, -2.526e-05, 1.0, 4.961e-05, -3.682e-05, 1.0, 5.673e-05, -4.843e-06, 1.0, 3.774e-06, -1.174e-05, 1.0, 4.961e-05, -3.682e-05, 1.0, -2.944e-05, -5.56e-05, 1.0, -1.288e-05, 2.225e-05, 1.0, 5.673e-05, -4.843e-06, 1.0, 1.239e-05, -9.728e-07, 1.0, -3.658e-06, 2.255e-05, 1.0, -5.381e-06, 1.754e-05, 1.0, -3.658e-06, 2.255e-05, 1.0, 7.067e-06, -3.922e-06, 1.0, -8.307e-06, 4.424e-05, 1.0, -5.381e-06, 1.754e-05, 1.0, 7.067e-06, -3.922e-06, 1.0, -2.697e-05, 2.757e-05, 1.0, 1.864e-05, 3.221e-05, 1.0, -8.307e-06, 4.424e-05, 1.0, -2.697e-05, 2.757e-05, 1.0, 1.646e-05, -8.735e-07, 1.0, 9.004e-06, -1.481e-06, 1.0, 1.864e-05, 3.221e-05, 1.0, 1.646e-05, -8.735e-07, 1.0, 2.988e-06, 5.933e-06, 1.0, 1.594e-05, 6.375e-06, 1.0, 9.004e-06, -1.481e-06, 1.0, 2.988e-06, 5.933e-06, 1.0, 2.867e-05, 8.191e-06, 1.0, 1.113e-05, 7.587e-06, 1.0, 1.594e-05, 6.375e-06, 1.0, 2.867e-05, 8.191e-06, 1.0, 3.723e-05, -8.017e-06, 1.0, -8.907e-06, -9.697e-06, 1.0, 1.113e-05, 7.587e-06, 1.0, 9.485e-06, 4.119e-05, 1.0, -1.198e-05, 5.215e-07, 1.0, -2.121e-05, -2.35e-05, 1.0, -1.198e-05, 5.215e-07, 1.0, 2.95e-05, -5.816e-07, 1.0, 2.798e-05, 2.392e-06, 1.0, -2.121e-05, -2.35e-05, 1.0, 2.95e-05, -5.816e-07, 1.0, 4.429e-05, -1.89e-05, 1.0, -0.002228, -0.004839, 1.0, 2.798e-05, 2.392e-06, 1.0, 4.429e-05, -1.89e-05, 1.0, 2.831e-05, -5.382e-06, 1.0, -0.002673, -0.005742, 1.0, -0.002228, -0.004839, 1.0, 2.831e-05, -5.382e-06, 1.0, 0.0002075, 0.0004557, 1.0, -0.001846, -0.003896, 1.0, -0.002673, -0.005742, 1.0, 0.0002075, 0.0004557, 1.0, 2.61e-05, -1.66e-06, 1.0, -0.001871, -0.004018, 1.0, -0.001846, -0.003896, 1.0, 2.61e-05, -1.66e-06, 1.0, 2.354e-06, 4.433e-05, 1.0, -0.0003846, -0.0007729, 1.0, -0.001871, -0.004018, 1.0, 3.417e-05, 5.019e-05, 1.0, -3.367e-05, -3.747e-05, 1.0, -3.36e-05, -3.755e-05, 1.0, -3.367e-05, -3.747e-05, 1.0, 4.656e-05, 7.551e-05, 1.0, 4.533e-05, 7.578e-05, 1.0, -3.36e-05, -3.755e-05, 1.0, 4.656e-05, 7.551e-05, 1.0, 2.662e-05, 3.531e-05, 1.0, 1.475e-05, 4.302e-05, 1.0, 4.533e-05, 7.578e-05, 1.0, 2.662e-05, 3.531e-05, 1.0, 4.398e-05, 2.194e-05, 1.0, 3.222e-05, 3.039e-05, 1.0, 1.475e-05, 4.302e-05, 1.0, 4.398e-05, 2.194e-05, 1.0, 1.281e-05, 6.675e-06, 1.0, 5.465e-06, 1.164e-05, 1.0, 3.222e-05, 3.039e-05, 1.0, 1.281e-05, 6.675e-06, 1.0, -5.136e-05, -2.213e-05, 1.0, 9.313e-07, -5.996e-05, 1.0, 5.465e-06, 1.164e-05, 1.0, -5.136e-05, -2.213e-05, 1.0, -4.703e-05, 2.047e-05, 1.0, 5.122e-06, -1.741e-05, 1.0, 9.313e-07, -5.996e-05, 1.0, -1.164e-05, 4.289e-05, 1.0, -2.04e-05, -1.686e-05, 1.0, -1.802e-05, -2.337e-05, 1.0, -2.04e-05, -1.686e-05, 1.0, 5.18e-05, -6.571e-06, 1.0, 5.133e-05, -8.68e-06, 1.0, -1.802e-05, -2.337e-05, 1.0, 5.18e-05, -6.571e-06, 1.0, 6.339e-05, -6.039e-05, 1.0, 7.069e-05, -4.389e-05, 1.0, 5.133e-05, -8.68e-06, 1.0, 6.339e-05, -6.039e-05, 1.0, 8.686e-05, -4.261e-05, 1.0, 8.064e-05, -5.466e-05, 1.0, 7.069e-05, -4.389e-05, 1.0, 8.686e-05, -4.261e-05, 1.0, 3.598e-05, -5.45e-06, 1.0, 3.098e-05, -1.552e-05, 1.0, 8.064e-05, -5.466e-05, 1.0, 3.598e-05, -5.45e-06, 1.0, -4.478e-05, -1.3e-06, 1.0, -3.207e-05, 2.421e-05, 1.0, 3.098e-05, -1.552e-05, 1.0, -4.478e-05, -1.3e-06, 1.0, 1.261e-05, 3.003e-05, 1.0, -1.226e-05, -1.685e-05, 1.0, -3.207e-05, 2.421e-05, 1.0, -1.189e-05, 3.988e-06, 1.0, -1.826e-05, -4.104e-06, 1.0, -1.724e-05, -6.258e-07, 1.0, -1.724e-05, -6.258e-07, 1.0, -1.826e-05, -4.104e-06, 1.0, -1.684e-05, 2.37e-07, 1.0, -1.216e-05, 1.742e-05, 1.0, -1.216e-05, 1.742e-05, 1.0, -1.684e-05, 2.37e-07, 1.0, -1.371e-05, 2.626e-05, 1.0, -2.74e-05, -1.97e-05, 1.0, -2.74e-05, -1.97e-05, 1.0, -1.371e-05, 2.626e-05, 1.0, 7.614e-06, 1.771e-05, 1.0, 4.054e-06, 4.478e-06, 1.0, 4.054e-06, 4.478e-06, 1.0, 7.614e-06, 1.771e-05, 1.0, -1.276e-05, -2.532e-05, 1.0, -1.266e-05, -2.437e-05, 1.0, -1.266e-05, -2.437e-05, 1.0, -1.276e-05, -2.532e-05, 1.0, 1.169e-05, 3.603e-05, 1.0, 9.257e-06, 2.734e-05, 1.0, 9.257e-06, 2.734e-05, 1.0, 1.169e-05, 3.603e-05, 1.0, 1.967e-05, -1.241e-05, 1.0, 0.002878, 0.01011, 0.9999, -9.853e-06, 1.138e-05, 1.0, -7.104e-06, 1.819e-05, 1.0, 1.517e-05, 5.123e-05, 1.0, -1.069e-06, 1.056e-05, 1.0, -1.143e-05, 3.739e-05, 1.0, -4.043e-05, -4.596e-05, 1.0, 7.258e-05, 0.000222, 1.0, -7.503e-06, 6.147e-06, 1.0, -3.699e-05, -5.499e-06, 1.0, -2.914e-05, 1.729e-05, 1.0, -4.043e-05, -4.596e-05, 1.0, -1.143e-05, 3.739e-05, 1.0, 4.733e-06, 1.407e-05, 1.0, 5.327e-06, 2.218e-05, 1.0, -2.914e-05, 1.729e-05, 1.0, -3.699e-05, -5.499e-06, 1.0, 9.239e-06, 1.574e-05, 1.0, 1.144e-05, 8.956e-06, 1.0, 5.327e-06, 2.218e-05, 1.0, 4.733e-06, 1.407e-05, 1.0, -1.074e-05, -1.973e-05, 1.0, 1.144e-05, 8.956e-06, 1.0, 9.239e-06, 1.574e-05, 1.0, -7.503e-06, 6.147e-06, 1.0, 7.258e-05, 0.000222, 1.0, -7.104e-06, 1.819e-05, 1.0, -9.853e-06, 1.138e-05, 1.0, -2.787e-06, -8.242e-05, 1.0, 2.316e-05, -9.359e-05, 1.0, -3.564e-05, -7.933e-05, 1.0, -3.564e-05, -7.933e-05, 1.0, 2.316e-05, -9.359e-05, 1.0, 1.503e-05, -7.4e-05, 1.0, -1.258e-05, -6.893e-05, 1.0, -1.258e-05, -6.893e-05, 1.0, 1.503e-05, -7.4e-05, 1.0, -1.644e-05, -8.157e-05, 1.0, 2.113e-05, -8.797e-05, 1.0, 2.113e-05, -8.797e-05, 1.0, -1.644e-05, -8.157e-05, 1.0, -4.321e-05, -9.174e-05, 1.0, 8.579e-06, -9.839e-05, 1.0, 8.579e-06, -9.839e-05, 1.0, -4.321e-05, -9.174e-05, 1.0, -0.0001929, 4.927e-05, 1.0, 2.498e-05, 1.822e-05, 1.0, 2.498e-05, 1.822e-05, 1.0, -0.0001929, 4.927e-05, 1.0, 1.066e-05, 4.982e-05, 1.0, 1.109e-05, 4.977e-05, 1.0, 1.109e-05, 4.977e-05, 1.0, 1.066e-05, 4.982e-05, 1.0, -7.171e-06, 5.233e-05, 1.0, 7.823e-06, 5.032e-05, 1.0, 3.114e-06, 5.622e-05, 1.0, -1.004e-05, -1.076e-05, 1.0, 6.02e-06, -7.201e-06, 1.0, 6.02e-06, -7.201e-06, 1.0, -1.004e-05, -1.076e-05, 1.0, -3.182e-05, 7.637e-05, 1.0, -4.627e-05, 8.107e-05, 1.0, -4.627e-05, 8.107e-05, 1.0, -3.182e-05, 7.637e-05, 1.0, -0.000216, -8.122e-05, 1.0, 3.882e-05, -3.296e-05, 1.0, 3.882e-05, -3.296e-05, 1.0, -0.000216, -8.122e-05, 1.0, 2.578e-05, -6.677e-06, 1.0, 2.644e-05, -9.079e-06, 1.0, 2.644e-05, -9.079e-06, 1.0, 2.578e-05, -6.677e-06, 1.0, 0.0003401, 0.0001132, 1.0, -8.093e-06, 4.837e-05, 1.0, -8.093e-06, 4.837e-05, 1.0, 0.0003401, 0.0001132, 1.0, 1.141e-05, -4.108e-06, 1.0, 2.898e-05, -8.694e-07, 1.0, 2.898e-05, -8.694e-07, 1.0, 1.141e-05, -4.108e-06, 1.0, -2.013e-05, 4.867e-05, 1.0, -7.046e-06, 5.109e-05, 1.0, 1.006e-06, 7.508e-06, 1.0, -1.374e-05, 1.069e-05, 1.0, 2.109e-05, 9.587e-06, 1.0, 2.109e-05, 9.587e-06, 1.0, -1.374e-05, 1.069e-05, 1.0, 4.657e-06, -1.66e-05, 1.0, 5.368e-06, -1.619e-05, 1.0, 5.368e-06, -1.619e-05, 1.0, 4.657e-06, -1.66e-05, 1.0, 7.621e-05, -2.258e-05, 1.0, 2.339e-05, -1.459e-05, 1.0, 2.339e-05, -1.459e-05, 1.0, 7.621e-05, -2.258e-05, 1.0, 2.585e-05, -1.731e-05, 1.0, 3.528e-05, -1.936e-05, 1.0, 3.528e-05, -1.936e-05, 1.0, 2.585e-05, -1.731e-05, 1.0, 0.0004649, -0.0001109, 1.0, 8.166e-06, -4.31e-05, 1.0, 8.166e-06, -4.31e-05, 1.0, 0.0004649, -0.0001109, 1.0, -4.257e-05, -1.305e-06, 1.0, 3.993e-05, -1.397e-05, 1.0, 3.993e-05, -1.397e-05, 1.0, -4.257e-05, -1.305e-06, 1.0, -8.732e-06, 1.04e-05, 1.0, -1.348e-05, 1.126e-05, 1.0, -5.912e-06, -3.844e-06, 1.0, 8.937e-06, -1.274e-05, 1.0, -1.462e-05, -1.031e-05, 1.0, -1.462e-05, -1.031e-05, 1.0, 8.937e-06, -1.274e-05, 1.0, -1.117e-05, 7.227e-06, 1.0, 6.525e-06, 2.304e-05, 1.0, 6.525e-06, 2.304e-05, 1.0, -1.117e-05, 7.227e-06, 1.0, 4.171e-05, -7.331e-06, 1.0, 5.053e-05, 1.238e-05, 1.0, 5.053e-05, 1.238e-05, 1.0, 4.171e-05, -7.331e-06, 1.0, 3.059e-05, 3.01e-05, 1.0, 1.202e-05, -2.351e-05, 1.0, 1.202e-05, -2.351e-05, 1.0, 3.059e-05, 3.01e-05, 1.0, -5.558e-05, -0.0002431, 1.0, 2.865e-05, 4.388e-05, 1.0, 2.865e-05, 4.388e-05, 1.0, -5.558e-05, -0.0002431, 1.0, 1.943e-05, -3.725e-07, 1.0, 1.234e-05, -3.132e-05, 1.0, 1.234e-05, -3.132e-05, 1.0, 1.943e-05, -3.725e-07, 1.0, -1.377e-05, 1.833e-05, 1.0, -3.013e-05, -5.893e-05, 1.0, 5.174e-06, 4.687e-05, 1.0, -1.859e-05, 7.516e-05, 1.0, -1.39e-05, 7.904e-05, 1.0, -1.39e-05, 7.904e-05, 1.0, -1.859e-05, 7.516e-05, 1.0, -2.057e-05, 7.15e-05, 1.0, -8.3e-06, 7.509e-05, 1.0, -8.3e-06, 7.509e-05, 1.0, -2.057e-05, 7.15e-05, 1.0, -4.125e-05, -3.499e-05, 1.0, -1.999e-05, -3.789e-05, 1.0, -1.999e-05, -3.789e-05, 1.0, -4.125e-05, -3.499e-05, 1.0, 1.35e-05, 2.234e-05, 1.0, -1.055e-05, 2.235e-05, 1.0, -1.055e-05, 2.235e-05, 1.0, 1.35e-05, 2.234e-05, 1.0, -2.777e-05, 3.952e-05, 1.0, 3.532e-05, 4.14e-05, 1.0, 3.532e-05, 4.14e-05, 1.0, -2.777e-05, 3.952e-05, 1.0, -4.228e-06, -3.006e-06, 1.0, 3.212e-05, -2.105e-06, 1.0, 3.212e-05, -2.105e-06, 1.0, -4.228e-06, -3.006e-06, 1.0, -1.097e-05, -1.01e-05, 1.0, 3.498e-05, -8.166e-06, 1.0, -4.478e-05, 4.066e-05, 1.0, 1.033e-05, -3.291e-05, 1.0, 1.714e-05, -9.738e-06, 1.0, 1.714e-05, -9.738e-06, 1.0, 1.033e-05, -3.291e-05, 1.0, 8.65e-05, -1.107e-05, 1.0, 8.884e-05, -1.397e-05, 1.0, 8.884e-05, -1.397e-05, 1.0, 8.65e-05, -1.107e-05, 1.0, 1.124e-05, 1.473e-05, 1.0, 0.003822, 0.00804, 1.0, 0.003822, 0.00804, 1.0, 1.124e-05, 1.473e-05, 1.0, -1.297e-05, -6.214e-07, 1.0, 0.004235, 0.00896, 1.0, 0.004235, 0.00896, 1.0, -1.297e-05, -6.214e-07, 1.0, -8.098e-05, -0.0003664, 1.0, 0.003452, 0.007094, 1.0, 0.003452, 0.007094, 1.0, -8.098e-05, -0.0003664, 1.0, 7.056e-05, 0.0001467, 1.0, 0.00343, 0.007238, 1.0, 0.00343, 0.007238, 1.0, 7.056e-05, 0.0001467, 1.0, -6.266e-05, 1.995e-05, 1.0, 0.00184, 0.004041, 1.0, 1.257e-05, 6.976e-06, 1.0, 1.948e-05, 2.546e-05, 1.0, 1.866e-05, 2.618e-05, 1.0, 1.866e-05, 2.618e-05, 1.0, 1.948e-05, 2.546e-05, 1.0, 1.081e-05, 1.218e-05, 1.0, 1.196e-05, 1.169e-05, 1.0, 1.196e-05, 1.169e-05, 1.0, 1.081e-05, 1.218e-05, 1.0, -4.577e-06, 1.819e-05, 1.0, 0.0006119, -0.0004099, 1.0, 0.0006119, -0.0004099, 1.0, -4.577e-06, 1.819e-05, 1.0, 3.43e-05, 6.737e-06, 1.0, 3.439e-05, 6.634e-06, 1.0, 3.439e-05, 6.634e-06, 1.0, 3.43e-05, 6.737e-06, 1.0, -9.285e-06, -3.697e-06, 1.0, 7.839e-06, -1.578e-05, 1.0, 7.839e-06, -1.578e-05, 1.0, -9.285e-06, -3.697e-06, 1.0, 4.49e-05, -1.268e-05, 1.0, -1.121e-05, 2.787e-05, 1.0, -1.121e-05, 2.787e-05, 1.0, 4.49e-05, -1.268e-05, 1.0, 1.907e-05, -2.766e-05, 1.0, 0.006903, -0.005012, 1.0, -4.843e-08, -1.796e-06, 1.0, 2.601e-05, -3.01e-06, 1.0, 2.61e-05, -3.081e-06, 1.0, 2.61e-05, -3.081e-06, 1.0, 2.601e-05, -3.01e-06, 1.0, 1.904e-05, -1.289e-05, 1.0, 1.96e-05, -1.073e-05, 1.0, 1.96e-05, -1.073e-05, 1.0, 1.904e-05, -1.289e-05, 1.0, 2.865e-05, -1.934e-05, 1.0, 2.127e-05, -3.636e-05, 1.0, 2.127e-05, -3.636e-05, 1.0, 2.865e-05, -1.934e-05, 1.0, 1.898e-05, -3.275e-05, 1.0, 2.707e-05, -1.634e-05, 1.0, 2.707e-05, -1.634e-05, 1.0, 1.898e-05, -3.275e-05, 1.0, 3.655e-05, 4.227e-05, 1.0, 1.228e-05, -6.448e-06, 1.0, 1.228e-05, -6.448e-06, 1.0, 3.655e-05, 4.227e-05, 1.0, 3.596e-05, -1.273e-05, 1.0, 2.073e-05, -4.272e-05, 1.0, 2.073e-05, -4.272e-05, 1.0, 3.596e-05, -1.273e-05, 1.0, -2.024e-05, -3.108e-05, 1.0, 4.735e-06, 1.561e-05, 1.0])] * 3)])

# ---- objects
ob_plane_001 = bpy.data.objects.new('Plane.001', me_plane_010)

# ---- transforms, parenting, visibility, modifiers, constraints
ob_plane_001.location = (0.0, 0.0, 0.0)
ob_plane_001.display_type = 'SOLID'
ob_plane_001.display.show_shadows = False

# ---- collection membership
col_collection.objects.link(ob_plane_001)

# ---- scene / render settings (as saved in the file)
scene.frame_start = 1; scene.frame_end = 250; scene.frame_set(1)
scene.render.engine = 'BLENDER_EEVEE_NEXT'
scene.cycles.sampling_pattern = 'TABULATED_SOBOL'
scene.view_settings.view_transform = 'Filmic'
bpy.context.view_layer.update()

# ---- added for rendering (the .blend has no active camera and no usable light): camera, sun
cam_auto = bpy.data.cameras.new('AutoCamera')
cam_auto.lens = 50.0
cam_auto.sensor_width = 36.0
cam_auto.clip_end = 1000.0
ob_auto_camera = bpy.data.objects.new('AutoCamera', cam_auto)
scene.collection.objects.link(ob_auto_camera)
ob_auto_camera.location = (3.82028, -5.00512, 4.43011)
ob_auto_camera.rotation_euler = (1.09748, -7.21219e-08, 0.694738)
scene.camera = ob_auto_camera
light_auto_sun = bpy.data.lights.new('AutoSun', 'SUN')
light_auto_sun.energy = 3.0
light_auto_sun.angle = 0.0523599
ob_auto_sun = bpy.data.objects.new('AutoSun', light_auto_sun)
scene.collection.objects.link(ob_auto_sun)
ob_auto_sun.rotation_euler = (0.872665, 0.174533, 0.523599)
bpy.context.view_layer.update()
